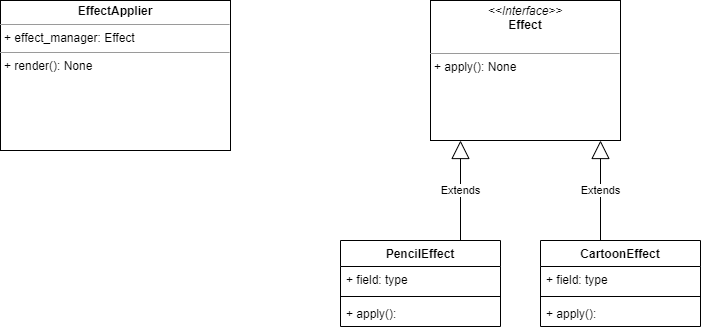

The diagram above was exported from draw.io. Its source (the exported page's mxGraphModel, read from the mxfile embedded in the PNG):
<mxGraphModel dx="1674" dy="764" grid="1" gridSize="10" guides="1" tooltips="1" connect="1" arrows="1" fold="1" page="1" pageScale="1" pageWidth="827" pageHeight="1169" math="0" shadow="0">
  <root>
    <mxCell id="0" />
    <mxCell id="1" parent="0" />
    <mxCell id="ybsZydqlar0laO_S-PU6-1" value="CartoonEffect" style="swimlane;fontStyle=1;align=center;verticalAlign=top;childLayout=stackLayout;horizontal=1;startSize=26;horizontalStack=0;resizeParent=1;resizeParentMax=0;resizeLast=0;collapsible=1;marginBottom=0;whiteSpace=wrap;html=1;" vertex="1" parent="1">
      <mxGeometry x="560" y="640" width="160" height="86" as="geometry" />
    </mxCell>
    <mxCell id="ybsZydqlar0laO_S-PU6-2" value="+ field: type" style="text;strokeColor=none;fillColor=none;align=left;verticalAlign=top;spacingLeft=4;spacingRight=4;overflow=hidden;rotatable=0;points=[[0,0.5],[1,0.5]];portConstraint=eastwest;whiteSpace=wrap;html=1;" vertex="1" parent="ybsZydqlar0laO_S-PU6-1">
      <mxGeometry y="26" width="160" height="26" as="geometry" />
    </mxCell>
    <mxCell id="ybsZydqlar0laO_S-PU6-3" value="" style="line;strokeWidth=1;fillColor=none;align=left;verticalAlign=middle;spacingTop=-1;spacingLeft=3;spacingRight=3;rotatable=0;labelPosition=right;points=[];portConstraint=eastwest;strokeColor=inherit;" vertex="1" parent="ybsZydqlar0laO_S-PU6-1">
      <mxGeometry y="52" width="160" height="8" as="geometry" />
    </mxCell>
    <mxCell id="ybsZydqlar0laO_S-PU6-4" value="+ apply():&amp;nbsp;" style="text;strokeColor=none;fillColor=none;align=left;verticalAlign=top;spacingLeft=4;spacingRight=4;overflow=hidden;rotatable=0;points=[[0,0.5],[1,0.5]];portConstraint=eastwest;whiteSpace=wrap;html=1;" vertex="1" parent="ybsZydqlar0laO_S-PU6-1">
      <mxGeometry y="60" width="160" height="26" as="geometry" />
    </mxCell>
    <mxCell id="ybsZydqlar0laO_S-PU6-5" value="PencilEffect" style="swimlane;fontStyle=1;align=center;verticalAlign=top;childLayout=stackLayout;horizontal=1;startSize=26;horizontalStack=0;resizeParent=1;resizeParentMax=0;resizeLast=0;collapsible=1;marginBottom=0;whiteSpace=wrap;html=1;" vertex="1" parent="1">
      <mxGeometry x="360" y="640" width="160" height="86" as="geometry" />
    </mxCell>
    <mxCell id="ybsZydqlar0laO_S-PU6-6" value="+ field: type" style="text;strokeColor=none;fillColor=none;align=left;verticalAlign=top;spacingLeft=4;spacingRight=4;overflow=hidden;rotatable=0;points=[[0,0.5],[1,0.5]];portConstraint=eastwest;whiteSpace=wrap;html=1;" vertex="1" parent="ybsZydqlar0laO_S-PU6-5">
      <mxGeometry y="26" width="160" height="26" as="geometry" />
    </mxCell>
    <mxCell id="ybsZydqlar0laO_S-PU6-7" value="" style="line;strokeWidth=1;fillColor=none;align=left;verticalAlign=middle;spacingTop=-1;spacingLeft=3;spacingRight=3;rotatable=0;labelPosition=right;points=[];portConstraint=eastwest;strokeColor=inherit;" vertex="1" parent="ybsZydqlar0laO_S-PU6-5">
      <mxGeometry y="52" width="160" height="8" as="geometry" />
    </mxCell>
    <mxCell id="ybsZydqlar0laO_S-PU6-8" value="+ apply():&amp;nbsp;" style="text;strokeColor=none;fillColor=none;align=left;verticalAlign=top;spacingLeft=4;spacingRight=4;overflow=hidden;rotatable=0;points=[[0,0.5],[1,0.5]];portConstraint=eastwest;whiteSpace=wrap;html=1;" vertex="1" parent="ybsZydqlar0laO_S-PU6-5">
      <mxGeometry y="60" width="160" height="26" as="geometry" />
    </mxCell>
    <mxCell id="ybsZydqlar0laO_S-PU6-10" value="&lt;p style=&quot;margin:0px;margin-top:4px;text-align:center;&quot;&gt;&lt;i&gt;&amp;lt;&amp;lt;Interface&amp;gt;&amp;gt;&lt;/i&gt;&lt;br&gt;&lt;b&gt;Effect&lt;/b&gt;&lt;/p&gt;&lt;p style=&quot;margin:0px;margin-left:4px;&quot;&gt;&lt;br&gt;&lt;/p&gt;&lt;hr size=&quot;1&quot;&gt;&lt;p style=&quot;margin:0px;margin-left:4px;&quot;&gt;+ apply(): None&lt;br&gt;&lt;/p&gt;" style="verticalAlign=top;align=left;overflow=fill;fontSize=12;fontFamily=Helvetica;html=1;whiteSpace=wrap;" vertex="1" parent="1">
      <mxGeometry x="450" y="400" width="190" height="140" as="geometry" />
    </mxCell>
    <mxCell id="ybsZydqlar0laO_S-PU6-11" value="&lt;p style=&quot;margin:0px;margin-top:4px;text-align:center;&quot;&gt;&lt;b&gt;EffectApplier&lt;/b&gt;&lt;/p&gt;&lt;hr size=&quot;1&quot;&gt;&lt;p style=&quot;margin:0px;margin-left:4px;&quot;&gt;+ effect_manager: Effect&amp;nbsp;&lt;/p&gt;&lt;hr size=&quot;1&quot;&gt;&lt;p style=&quot;margin:0px;margin-left:4px;&quot;&gt;+ render(): None&lt;/p&gt;" style="verticalAlign=top;align=left;overflow=fill;fontSize=12;fontFamily=Helvetica;html=1;whiteSpace=wrap;" vertex="1" parent="1">
      <mxGeometry x="20" y="400" width="230" height="150" as="geometry" />
    </mxCell>
    <mxCell id="ybsZydqlar0laO_S-PU6-16" value="Extends" style="endArrow=block;endSize=16;endFill=0;html=1;rounded=0;" edge="1" parent="1">
      <mxGeometry width="160" relative="1" as="geometry">
        <mxPoint x="620" y="640" as="sourcePoint" />
        <mxPoint x="620" y="540" as="targetPoint" />
      </mxGeometry>
    </mxCell>
    <mxCell id="ybsZydqlar0laO_S-PU6-17" value="Extends" style="endArrow=block;endSize=16;endFill=0;html=1;rounded=0;" edge="1" parent="1">
      <mxGeometry width="160" relative="1" as="geometry">
        <mxPoint x="480" y="640" as="sourcePoint" />
        <mxPoint x="480" y="540" as="targetPoint" />
      </mxGeometry>
    </mxCell>
  </root>
</mxGraphModel>